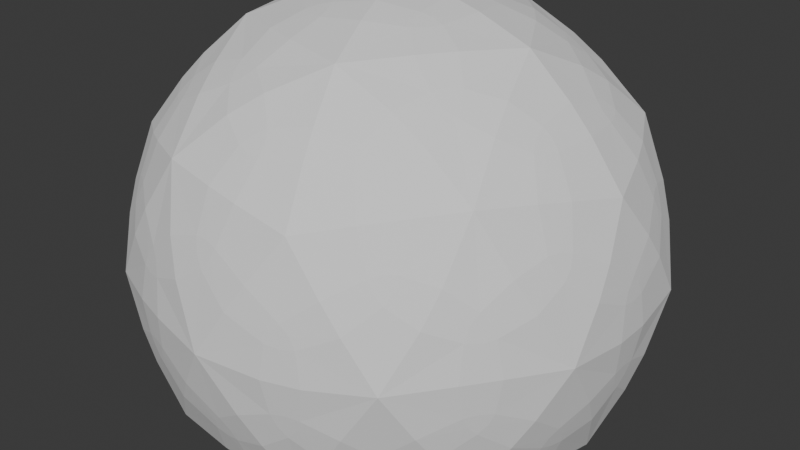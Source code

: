 # Source: Explosion.blend  (saved by Blender 4.3.34; exported with 4.5.12 LTS)
import bpy
from mathutils import Matrix  # noqa: F401  (used for matrix-valued properties, if any)

bpy.ops.wm.read_factory_settings(use_empty=True)
scene = bpy.context.scene
scene.name = 'Scene'

# ---- collections
col_collection = bpy.data.collections.new('Collection'); scene.collection.children.link(col_collection)

# ---- world
world_world = bpy.data.worlds.new('World'); scene.world = world_world
world_world.use_nodes = True; world_world.node_tree.nodes.clear()
_N = world_world.node_tree.nodes; _L = world_world.node_tree.links
n0 = _N.new('ShaderNodeOutputWorld'); n0.name = 'World Output'; n0.location = (300, 300)
n1 = _N.new('ShaderNodeBackground'); n1.name = 'Background'; n1.location = (10, 300)
n1.inputs[0].default_value = (0.05088, 0.05088, 0.05088, 1.0)
_L.new(n1.outputs[0], n0.inputs[0])
n0.is_active_output = True
world_world.color = (0.05088, 0.05088, 0.05088)
world_world.sun_shadow_jitter_overblur = 0.0

# ---- meshes
me_icosphere = bpy.data.meshes.new('Icosphere')
me_icosphere.from_pydata([(0.0, 0.0, -1.0), (0.7236, -0.5257, -0.4472), (-0.2764, -0.8506, -0.4472), (-0.8944, 0.0, -0.4472), (-0.2764, 0.8506, -0.4472), (0.7236, 0.5257, -0.4472), (0.2764, -0.8506, 0.4472), (-0.7236, -0.5257, 0.4472), (-0.7236, 0.5257, 0.4472), (0.2764, 0.8506, 0.4472), (0.8944, 0.0, 0.4472), (0.0, 0.0, 1.0), (-0.1625, -0.5, -0.8507), (0.4253, -0.309, -0.8507), (0.2629, -0.809, -0.5257), (0.8506, 0.0, -0.5257), (0.4253, 0.309, -0.8507), (-0.5257, 0.0, -0.8507), (-0.6882, -0.5, -0.5257), (-0.1625, 0.5, -0.8507), (-0.6882, 0.5, -0.5257), (0.2629, 0.809, -0.5257), (0.9511, -0.309, 0.0), (0.9511, 0.309, 0.0), (0.0, -1.0, 0.0), (0.5878, -0.809, 0.0), (-0.9511, -0.309, 0.0), (-0.5878, -0.809, 0.0), (-0.5878, 0.809, 0.0), (-0.9511, 0.309, 0.0), (0.5878, 0.809, 0.0), (0.0, 1.0, 0.0), (0.6882, -0.5, 0.5257), (-0.2629, -0.809, 0.5257), (-0.8506, 0.0, 0.5257), (-0.2629, 0.809, 0.5257), (0.6882, 0.5, 0.5257), (0.1625, -0.5, 0.8507), (0.5257, 0.0, 0.8507), (-0.4253, -0.309, 0.8507), (-0.4253, 0.309, 0.8507), (0.1625, 0.5, 0.8507)], [], [(0, 13, 12), (1, 13, 15), (0, 12, 17), (0, 17, 19), (0, 19, 16), (1, 15, 22), (2, 14, 24), (3, 18, 26), (4, 20, 28), (5, 21, 30), (1, 22, 25), (2, 24, 27), (3, 26, 29), (4, 28, 31), (5, 30, 23), (6, 32, 37), (7, 33, 39), (8, 34, 40), (9, 35, 41), (10, 36, 38), (38, 41, 11), (38, 36, 41), (36, 9, 41), (41, 40, 11), (41, 35, 40), (35, 8, 40), (40, 39, 11), (40, 34, 39), (34, 7, 39), (39, 37, 11), (39, 33, 37), (33, 6, 37), (37, 38, 11), (37, 32, 38), (32, 10, 38), (23, 36, 10), (23, 30, 36), (30, 9, 36), (31, 35, 9), (31, 28, 35), (28, 8, 35), (29, 34, 8), (29, 26, 34), (26, 7, 34), (27, 33, 7), (27, 24, 33), (24, 6, 33), (25, 32, 6), (25, 22, 32), (22, 10, 32), (30, 31, 9), (30, 21, 31), (21, 4, 31), (28, 29, 8), (28, 20, 29), (20, 3, 29), (26, 27, 7), (26, 18, 27), (18, 2, 27), (24, 25, 6), (24, 14, 25), (14, 1, 25), (22, 23, 10), (22, 15, 23), (15, 5, 23), (16, 21, 5), (16, 19, 21), (19, 4, 21), (19, 20, 4), (19, 17, 20), (17, 3, 20), (17, 18, 3), (17, 12, 18), (12, 2, 18), (15, 16, 5), (15, 13, 16), (13, 0, 16), (12, 14, 2), (12, 13, 14), (13, 1, 14)])
_uv = me_icosphere.uv_layers.new(name='UVMap')
_uv.uv.foreach_set('vector', [0.1818, 0.0, 0.2273, 0.07873, 0.1364, 0.07873, 0.2727, 0.1575, 0.3182, 0.07873, 0.3636, 0.1575, 0.9091, 0.0, 0.9545, 0.07873, 0.8636, 0.07873, 0.7273, 0.0, 0.7727, 0.07873, 0.6818, 0.07873, 0.5455, 0.0, 0.5909, 0.07873, 0.5, 0.07873, 0.2727, 0.1575, 0.3636, 0.1575, 0.3182, 0.2362, 0.09091, 0.1575, 0.1818, 0.1575, 0.1364, 0.2362, 0.8182, 0.1575, 0.9091, 0.1575, 0.8636, 0.2362, 0.6364, 0.1575, 0.7273, 0.1575, 0.6818, 0.2362, 0.4545, 0.1575, 0.5455, 0.1575, 0.5, 0.2362, 0.2727, 0.1575, 0.3182, 0.2362, 0.2273, 0.2362, 0.09091, 0.1575, 0.1364, 0.2362, 0.04546, 0.2362, 0.8182, 0.1575, 0.8636, 0.2362, 0.7727, 0.2362, 0.6364, 0.1575, 0.6818, 0.2362, 0.5909, 0.2362, 0.4545, 0.1575, 0.5, 0.2362, 0.4091, 0.2362, 0.1818, 0.3149, 0.2727, 0.3149, 0.2273, 0.3937, 0.0, 0.3149, 0.09091, 0.3149, 0.04546, 0.3937, 0.7273, 0.3149, 0.8182, 0.3149, 0.7727, 0.3937, 0.5455, 0.3149, 0.6364, 0.3149, 0.5909, 0.3937, 0.3636, 0.3149, 0.4545, 0.3149, 0.4091, 0.3937, 0.4091, 0.3937, 0.5, 0.3937, 0.4545, 0.4724, 0.4091, 0.3937, 0.4545, 0.3149, 0.5, 0.3937, 0.4545, 0.3149, 0.5455, 0.3149, 0.5, 0.3937, 0.5909, 0.3937, 0.6818, 0.3937, 0.6364, 0.4724, 0.5909, 0.3937, 0.6364, 0.3149, 0.6818, 0.3937, 0.6364, 0.3149, 0.7273, 0.3149, 0.6818, 0.3937, 0.7727, 0.3937, 0.8636, 0.3937, 0.8182, 0.4724, 0.7727, 0.3937, 0.8182, 0.3149, 0.8636, 0.3937, 0.8182, 0.3149, 0.9091, 0.3149, 0.8636, 0.3937, 0.04546, 0.3937, 0.1364, 0.3937, 0.09091, 0.4724, 0.04546, 0.3937, 0.09091, 0.3149, 0.1364, 0.3937, 0.09091, 0.3149, 0.1818, 0.3149, 0.1364, 0.3937, 0.2273, 0.3937, 0.3182, 0.3937, 0.2727, 0.4724, 0.2273, 0.3937, 0.2727, 0.3149, 0.3182, 0.3937, 0.2727, 0.3149, 0.3636, 0.3149, 0.3182, 0.3937, 0.4091, 0.2362, 0.4545, 0.3149, 0.3636, 0.3149, 0.4091, 0.2362, 0.5, 0.2362, 0.4545, 0.3149, 0.5, 0.2362, 0.5455, 0.3149, 0.4545, 0.3149, 0.5909, 0.2362, 0.6364, 0.3149, 0.5455, 0.3149, 0.5909, 0.2362, 0.6818, 0.2362, 0.6364, 0.3149, 0.6818, 0.2362, 0.7273, 0.3149, 0.6364, 0.3149, 0.7727, 0.2362, 0.8182, 0.3149, 0.7273, 0.3149, 0.7727, 0.2362, 0.8636, 0.2362, 0.8182, 0.3149, 0.8636, 0.2362, 0.9091, 0.3149, 0.8182, 0.3149, 0.04546, 0.2362, 0.09091, 0.3149, 0.0, 0.3149, 0.04546, 0.2362, 0.1364, 0.2362, 0.09091, 0.3149, 0.1364, 0.2362, 0.1818, 0.3149, 0.09091, 0.3149, 0.2273, 0.2362, 0.2727, 0.3149, 0.1818, 0.3149, 0.2273, 0.2362, 0.3182, 0.2362, 0.2727, 0.3149, 0.3182, 0.2362, 0.3636, 0.3149, 0.2727, 0.3149, 0.5, 0.2362, 0.5909, 0.2362, 0.5455, 0.3149, 0.5, 0.2362, 0.5455, 0.1575, 0.5909, 0.2362, 0.5455, 0.1575, 0.6364, 0.1575, 0.5909, 0.2362, 0.6818, 0.2362, 0.7727, 0.2362, 0.7273, 0.3149, 0.6818, 0.2362, 0.7273, 0.1575, 0.7727, 0.2362, 0.7273, 0.1575, 0.8182, 0.1575, 0.7727, 0.2362, 0.8636, 0.2362, 0.9545, 0.2362, 0.9091, 0.3149, 0.8636, 0.2362, 0.9091, 0.1575, 0.9545, 0.2362, 0.9091, 0.1575, 1.0, 0.1575, 0.9545, 0.2362, 0.1364, 0.2362, 0.2273, 0.2362, 0.1818, 0.3149, 0.1364, 0.2362, 0.1818, 0.1575, 0.2273, 0.2362, 0.1818, 0.1575, 0.2727, 0.1575, 0.2273, 0.2362, 0.3182, 0.2362, 0.4091, 0.2362, 0.3636, 0.3149, 0.3182, 0.2362, 0.3636, 0.1575, 0.4091, 0.2362, 0.3636, 0.1575, 0.4545, 0.1575, 0.4091, 0.2362, 0.5, 0.07873, 0.5455, 0.1575, 0.4545, 0.1575, 0.5, 0.07873, 0.5909, 0.07873, 0.5455, 0.1575, 0.5909, 0.07873, 0.6364, 0.1575, 0.5455, 0.1575, 0.6818, 0.07873, 0.7273, 0.1575, 0.6364, 0.1575, 0.6818, 0.07873, 0.7727, 0.07873, 0.7273, 0.1575, 0.7727, 0.07873, 0.8182, 0.1575, 0.7273, 0.1575, 0.8636, 0.07873, 0.9091, 0.1575, 0.8182, 0.1575, 0.8636, 0.07873, 0.9545, 0.07873, 0.9091, 0.1575, 0.9545, 0.07873, 1.0, 0.1575, 0.9091, 0.1575, 0.3636, 0.1575, 0.4091, 0.07873, 0.4545, 0.1575, 0.3636, 0.1575, 0.3182, 0.07873, 0.4091, 0.07873, 0.3182, 0.07873, 0.3636, 0.0, 0.4091, 0.07873, 0.1364, 0.07873, 0.1818, 0.1575, 0.09091, 0.1575, 0.1364, 0.07873, 0.2273, 0.07873, 0.1818, 0.1575, 0.2273, 0.07873, 0.2727, 0.1575, 0.1818, 0.1575])
me_icosphere.update()

# ---- objects
ob_icosphere = bpy.data.objects.new('Icosphere', me_icosphere)

# ---- transforms, parenting, visibility, modifiers, constraints
ob_icosphere.location = (0.0, 0.0, 0.0)
_m = ob_icosphere.modifiers.new('Subdivision', 'SUBSURF')
_m.subdivision_type = 'SIMPLE'
_m.levels = 2
_m = ob_icosphere.modifiers.new('Decimate', 'DECIMATE')
_m = ob_icosphere.modifiers.new('Displace', 'DISPLACE')
_m.strength = 2.4

# ---- collection membership
col_collection.objects.link(ob_icosphere)

# ---- scene / render settings (as saved in the file)
scene.frame_start = 1; scene.frame_end = 250; scene.frame_set(1)
scene.render.engine = 'BLENDER_EEVEE_NEXT'
bpy.context.view_layer.update()

# ---- added for rendering (the .blend has no active camera and no usable light): camera, sun
cam_auto = bpy.data.cameras.new('AutoCamera')
cam_auto.lens = 50.0
cam_auto.sensor_width = 36.0
cam_auto.clip_end = 1000.0
ob_auto_camera = bpy.data.objects.new('AutoCamera', cam_auto)
scene.collection.objects.link(ob_auto_camera)
ob_auto_camera.location = (5.15553, -6.19027, 4.25571)
ob_auto_camera.rotation_euler = (1.09748, -7.21219e-08, 0.694738)
scene.camera = ob_auto_camera
light_auto_sun = bpy.data.lights.new('AutoSun', 'SUN')
light_auto_sun.energy = 3.0
light_auto_sun.angle = 0.0523599
ob_auto_sun = bpy.data.objects.new('AutoSun', light_auto_sun)
scene.collection.objects.link(ob_auto_sun)
ob_auto_sun.rotation_euler = (0.872665, 0.174533, 0.523599)
bpy.context.view_layer.update()
